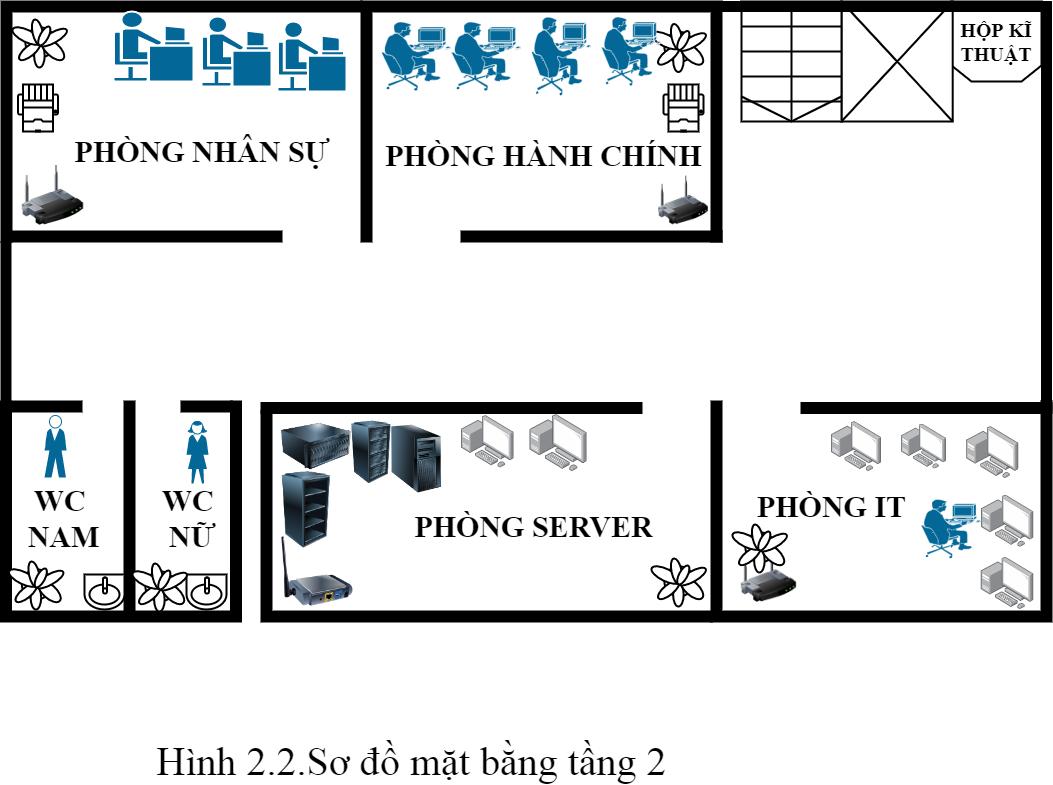

The diagram above was exported from draw.io. Its source (the exported page's mxGraphModel, read from the mxfile embedded in the PNG):
<mxGraphModel dx="824" dy="476" grid="1" gridSize="10" guides="1" tooltips="1" connect="1" arrows="1" fold="1" page="1" pageScale="1" pageWidth="827" pageHeight="1169" math="0" shadow="0">
  <root>
    <mxCell id="0" />
    <mxCell id="1" parent="0" />
    <mxCell id="OUDe9lSAisE3euxgLord-1" value="HỘP KĨ THUẬT" style="shape=loopLimit;whiteSpace=wrap;html=1;fontFamily=Times New Roman;fontSize=20;strokeWidth=2;direction=west;fontStyle=1" parent="1" vertex="1">
      <mxGeometry x="1470" y="80" width="90" height="80" as="geometry" />
    </mxCell>
    <mxCell id="xaWHuHHjG8R4fXLh1uRC-1" value="" style="verticalLabelPosition=bottom;html=1;verticalAlign=top;align=center;shape=mxgraph.floorplan.elevator;fontFamily=Times New Roman;fontSize=20;strokeWidth=2;" parent="1" vertex="1">
      <mxGeometry x="1360" y="80" width="111.2" height="120" as="geometry" />
    </mxCell>
    <mxCell id="07K2To_gjYBAfayTQ0CQ-1" value="" style="verticalLabelPosition=bottom;html=1;verticalAlign=top;align=center;shape=mxgraph.floorplan.stairs;direction=south;fontFamily=Times New Roman;fontSize=20;strokeWidth=2;" parent="1" vertex="1">
      <mxGeometry x="1260" y="80" width="100" height="120" as="geometry" />
    </mxCell>
    <mxCell id="P8fvMYuiVb9JtXer0GC--1" value="" style="verticalLabelPosition=bottom;html=1;verticalAlign=top;align=center;shape=mxgraph.floorplan.wallU;fillColor=#000000;fontFamily=Times New Roman;fontSize=11;strokeWidth=2;" parent="1" vertex="1">
      <mxGeometry x="880" y="80" width="360" height="240" as="geometry" />
    </mxCell>
    <mxCell id="P8fvMYuiVb9JtXer0GC--2" value="" style="verticalLabelPosition=bottom;html=1;verticalAlign=top;align=center;shape=mxgraph.floorplan.wall;fillColor=#000000;fontFamily=Times New Roman;fontSize=11;strokeWidth=2;" parent="1" vertex="1">
      <mxGeometry x="980" y="275" width="260" height="80" as="geometry" />
    </mxCell>
    <mxCell id="P8fvMYuiVb9JtXer0GC--25" value="" style="verticalLabelPosition=bottom;html=1;verticalAlign=top;align=center;shape=mxgraph.floorplan.plant;fontFamily=Times New Roman;fontSize=11;strokeWidth=2;" parent="1" vertex="1">
      <mxGeometry x="1172" y="99.5" width="47" height="51" as="geometry" />
    </mxCell>
    <mxCell id="P8fvMYuiVb9JtXer0GC--26" value="" style="shape=mxgraph.cisco.people.pc_man;html=1;pointerEvents=1;dashed=0;fillColor=#036897;strokeColor=#ffffff;strokeWidth=2;verticalLabelPosition=bottom;verticalAlign=top;align=center;outlineConnect=0;fontFamily=Times New Roman;fontSize=11;" parent="1" vertex="1">
      <mxGeometry x="970" y="100" width="70" height="70" as="geometry" />
    </mxCell>
    <mxCell id="P8fvMYuiVb9JtXer0GC--27" value="" style="shape=mxgraph.cisco.people.pc_man;html=1;pointerEvents=1;dashed=0;fillColor=#036897;strokeColor=#ffffff;strokeWidth=2;verticalLabelPosition=bottom;verticalAlign=top;align=center;outlineConnect=0;fontFamily=Times New Roman;fontSize=11;" parent="1" vertex="1">
      <mxGeometry x="1050" y="95" width="60" height="80" as="geometry" />
    </mxCell>
    <mxCell id="P8fvMYuiVb9JtXer0GC--28" value="" style="shape=mxgraph.cisco.people.pc_man;html=1;pointerEvents=1;dashed=0;fillColor=#036897;strokeColor=#ffffff;strokeWidth=2;verticalLabelPosition=bottom;verticalAlign=top;align=center;outlineConnect=0;fontFamily=Times New Roman;fontSize=11;" parent="1" vertex="1">
      <mxGeometry x="900" y="100" width="70" height="70" as="geometry" />
    </mxCell>
    <mxCell id="P8fvMYuiVb9JtXer0GC--29" value="" style="shape=mxgraph.cisco.people.pc_man;html=1;pointerEvents=1;dashed=0;fillColor=#036897;strokeColor=#ffffff;strokeWidth=2;verticalLabelPosition=bottom;verticalAlign=top;align=center;outlineConnect=0;fontFamily=Times New Roman;fontSize=11;" parent="1" vertex="1">
      <mxGeometry x="1120" y="95" width="60" height="70" as="geometry" />
    </mxCell>
    <mxCell id="P8fvMYuiVb9JtXer0GC--41" value="PHÒNG HÀNH CHÍNH" style="text;html=1;align=center;verticalAlign=middle;resizable=0;points=[];autosize=1;strokeColor=none;fillColor=none;fontSize=30;fontFamily=Times New Roman;fontStyle=1" parent="1" vertex="1">
      <mxGeometry x="897" y="214" width="330" height="40" as="geometry" />
    </mxCell>
    <mxCell id="P8fvMYuiVb9JtXer0GC--42" value="" style="image;html=1;image=img/lib/clip_art/networking/Wireless_Router_128x128.png;fontFamily=Times New Roman;fontSize=20;strokeWidth=2;" parent="1" vertex="1">
      <mxGeometry x="1177" y="254" width="50" height="50" as="geometry" />
    </mxCell>
    <mxCell id="Aob-L8aeoMJaP4h9Q4k--2" value="" style="verticalLabelPosition=bottom;html=1;verticalAlign=top;align=center;shape=mxgraph.floorplan.wallCorner;fillColor=#000000;fontFamily=Times New Roman;fontSize=20;strokeWidth=2;" parent="1" vertex="1">
      <mxGeometry x="520" y="80" width="360" height="240" as="geometry" />
    </mxCell>
    <mxCell id="Aob-L8aeoMJaP4h9Q4k--3" value="" style="verticalLabelPosition=bottom;html=1;verticalAlign=top;align=center;shape=mxgraph.floorplan.wall;fillColor=#000000;fontFamily=Times New Roman;fontSize=20;strokeWidth=2;" parent="1" vertex="1">
      <mxGeometry x="525" y="210" width="275" height="210" as="geometry" />
    </mxCell>
    <mxCell id="Aob-L8aeoMJaP4h9Q4k--4" value="" style="image;html=1;image=img/lib/clip_art/networking/Wireless_Router_128x128.png;fontFamily=Times New Roman;fontSize=20;strokeWidth=2;" parent="1" vertex="1">
      <mxGeometry x="536.5" y="244" width="70" height="60" as="geometry" />
    </mxCell>
    <mxCell id="Aob-L8aeoMJaP4h9Q4k--5" value="" style="verticalLabelPosition=bottom;html=1;verticalAlign=top;align=center;shape=mxgraph.floorplan.plant;fontFamily=Times New Roman;fontSize=20;strokeWidth=2;" parent="1" vertex="1">
      <mxGeometry x="533" y="95" width="47" height="51" as="geometry" />
    </mxCell>
    <mxCell id="Aob-L8aeoMJaP4h9Q4k--6" value="" style="shape=mxgraph.cisco.people.androgenous_person;html=1;pointerEvents=1;dashed=0;fillColor=#036897;strokeColor=#ffffff;strokeWidth=2;verticalLabelPosition=bottom;verticalAlign=top;align=center;outlineConnect=0;fontFamily=Times New Roman;fontSize=20;" parent="1" vertex="1">
      <mxGeometry x="632" y="90" width="80" height="70" as="geometry" />
    </mxCell>
    <mxCell id="Aob-L8aeoMJaP4h9Q4k--7" value="" style="shape=mxgraph.cisco.people.androgenous_person;html=1;pointerEvents=1;dashed=0;fillColor=#036897;strokeColor=#ffffff;strokeWidth=2;verticalLabelPosition=bottom;verticalAlign=top;align=center;outlineConnect=0;fontFamily=Times New Roman;fontSize=20;" parent="1" vertex="1">
      <mxGeometry x="720" y="95" width="70" height="70" as="geometry" />
    </mxCell>
    <mxCell id="gJD6WUDBBvKkPAT9M0RK-7" value="" style="shape=mxgraph.cisco.people.androgenous_person;html=1;pointerEvents=1;dashed=0;fillColor=#036897;strokeColor=#ffffff;strokeWidth=2;verticalLabelPosition=bottom;verticalAlign=top;align=center;outlineConnect=0;fontFamily=Times New Roman;fontSize=20;" parent="1" vertex="1">
      <mxGeometry x="796" y="100" width="69" height="70" as="geometry" />
    </mxCell>
    <mxCell id="gJD6WUDBBvKkPAT9M0RK-8" value="" style="verticalLabelPosition=bottom;html=1;verticalAlign=top;align=center;shape=mxgraph.floorplan.wallU;fillColor=#000000;fontFamily=Times New Roman;fontSize=20;strokeWidth=2;direction=west;" parent="1" vertex="1">
      <mxGeometry x="1230" y="480" width="340" height="220" as="geometry" />
    </mxCell>
    <mxCell id="gJD6WUDBBvKkPAT9M0RK-9" value="" style="verticalLabelPosition=bottom;html=1;verticalAlign=top;align=center;shape=mxgraph.floorplan.wall;fillColor=#000000;fontFamily=Times New Roman;fontSize=20;strokeWidth=2;" parent="1" vertex="1">
      <mxGeometry x="1320" y="481.5" width="250" height="10" as="geometry" />
    </mxCell>
    <mxCell id="gJD6WUDBBvKkPAT9M0RK-10" value="" style="points=[];aspect=fixed;html=1;align=center;shadow=0;dashed=0;image;image=img/lib/allied_telesis/computer_and_terminals/Personal_Computer_with_Server.svg;fontFamily=Times New Roman;fontSize=20;strokeWidth=2;" parent="1" vertex="1">
      <mxGeometry x="1420" y="502.5" width="45" height="45" as="geometry" />
    </mxCell>
    <mxCell id="gJD6WUDBBvKkPAT9M0RK-12" value="" style="points=[];aspect=fixed;html=1;align=center;shadow=0;dashed=0;image;image=img/lib/allied_telesis/computer_and_terminals/Personal_Computer_with_Server.svg;fontFamily=Times New Roman;fontSize=20;strokeWidth=2;" parent="1" vertex="1">
      <mxGeometry x="1350" y="500" width="50" height="50" as="geometry" />
    </mxCell>
    <mxCell id="gJD6WUDBBvKkPAT9M0RK-13" value="" style="points=[];aspect=fixed;html=1;align=center;shadow=0;dashed=0;image;image=img/lib/allied_telesis/computer_and_terminals/Personal_Computer_with_Server.svg;fontFamily=Times New Roman;fontSize=20;strokeWidth=2;" parent="1" vertex="1">
      <mxGeometry x="1485.2" y="505" width="52" height="52" as="geometry" />
    </mxCell>
    <mxCell id="gJD6WUDBBvKkPAT9M0RK-14" value="" style="points=[];aspect=fixed;html=1;align=center;shadow=0;dashed=0;image;image=img/lib/allied_telesis/computer_and_terminals/Personal_Computer_with_Server.svg;fontFamily=Times New Roman;fontSize=20;strokeWidth=2;" parent="1" vertex="1">
      <mxGeometry x="1500" y="573.5" width="52.2" height="52.2" as="geometry" />
    </mxCell>
    <mxCell id="gJD6WUDBBvKkPAT9M0RK-15" value="" style="points=[];aspect=fixed;html=1;align=center;shadow=0;dashed=0;image;image=img/lib/allied_telesis/computer_and_terminals/Personal_Computer_with_Server.svg;fontFamily=Times New Roman;fontSize=20;strokeWidth=2;" parent="1" vertex="1">
      <mxGeometry x="1499.8" y="635.6" width="52.4" height="52.4" as="geometry" />
    </mxCell>
    <mxCell id="gJD6WUDBBvKkPAT9M0RK-16" value="" style="shape=mxgraph.cisco.people.pc_man;html=1;pointerEvents=1;dashed=0;fillColor=#036897;strokeColor=#ffffff;strokeWidth=2;verticalLabelPosition=bottom;verticalAlign=top;align=center;outlineConnect=0;fontFamily=Times New Roman;fontSize=20;" parent="1" vertex="1">
      <mxGeometry x="1439.8" y="577.5" width="60" height="60" as="geometry" />
    </mxCell>
    <mxCell id="gJD6WUDBBvKkPAT9M0RK-17" value="" style="image;html=1;image=img/lib/clip_art/networking/Wireless_Router_128x128.png;fontFamily=Times New Roman;fontSize=20;strokeWidth=2;" parent="1" vertex="1">
      <mxGeometry x="1253" y="627" width="69" height="54" as="geometry" />
    </mxCell>
    <mxCell id="gJD6WUDBBvKkPAT9M0RK-18" value="PHÒNG IT" style="text;html=1;align=center;verticalAlign=middle;resizable=0;points=[];autosize=1;strokeColor=none;fillColor=none;fontSize=30;fontFamily=Times New Roman;fontStyle=1" parent="1" vertex="1">
      <mxGeometry x="1270" y="565" width="160" height="40" as="geometry" />
    </mxCell>
    <mxCell id="gJD6WUDBBvKkPAT9M0RK-19" value="" style="verticalLabelPosition=bottom;html=1;verticalAlign=top;align=center;shape=mxgraph.floorplan.wallCorner;fillColor=#000000;direction=north;fontFamily=Times New Roman;fontSize=20;strokeWidth=2;" parent="1" vertex="1">
      <mxGeometry x="780" y="490" width="450" height="210" as="geometry" />
    </mxCell>
    <mxCell id="gJD6WUDBBvKkPAT9M0RK-20" value="" style="verticalLabelPosition=bottom;html=1;verticalAlign=top;align=center;shape=mxgraph.floorplan.wall;fillColor=#000000;fontFamily=Times New Roman;fontSize=20;strokeWidth=2;" parent="1" vertex="1">
      <mxGeometry x="780" y="479" width="380" height="15" as="geometry" />
    </mxCell>
    <mxCell id="gJD6WUDBBvKkPAT9M0RK-21" value="PHÒNG SERVER" style="text;html=1;align=center;verticalAlign=middle;resizable=0;points=[];autosize=1;strokeColor=none;fillColor=none;fontSize=30;fontFamily=Times New Roman;fontStyle=1" parent="1" vertex="1">
      <mxGeometry x="927" y="585" width="250" height="40" as="geometry" />
    </mxCell>
    <mxCell id="gJD6WUDBBvKkPAT9M0RK-22" value="" style="image;html=1;image=img/lib/clip_art/computers/Server_Rack_128x128.png;fontFamily=Times New Roman;fontSize=20;strokeWidth=2;" parent="1" vertex="1">
      <mxGeometry x="870" y="488.5" width="40" height="85" as="geometry" />
    </mxCell>
    <mxCell id="gJD6WUDBBvKkPAT9M0RK-23" value="" style="image;html=1;image=img/lib/clip_art/computers/Server_128x128.png;fontFamily=Times New Roman;fontSize=20;strokeWidth=2;" parent="1" vertex="1">
      <mxGeometry x="800" y="497.5" width="70" height="55" as="geometry" />
    </mxCell>
    <mxCell id="gJD6WUDBBvKkPAT9M0RK-24" value="" style="image;html=1;image=img/lib/clip_art/computers/Server_Rack_Empty_128x128.png;fontFamily=Times New Roman;fontSize=20;strokeWidth=2;" parent="1" vertex="1">
      <mxGeometry x="795" y="550" width="60" height="77" as="geometry" />
    </mxCell>
    <mxCell id="gJD6WUDBBvKkPAT9M0RK-25" value="" style="image;html=1;image=img/lib/clip_art/computers/Server_Tower_128x128.png;fontFamily=Times New Roman;fontSize=20;strokeWidth=2;" parent="1" vertex="1">
      <mxGeometry x="910" y="497.5" width="50" height="80" as="geometry" />
    </mxCell>
    <mxCell id="gJD6WUDBBvKkPAT9M0RK-26" value="" style="image;html=1;image=img/lib/clip_art/networking/Print_Server_Wireless_128x128.png;fontFamily=Times New Roman;fontSize=20;strokeWidth=2;" parent="1" vertex="1">
      <mxGeometry x="796" y="615" width="80" height="70" as="geometry" />
    </mxCell>
    <mxCell id="S9Hnee4AnBpnI8A_yUXY-3" value="PHÒNG NHÂN SỰ" style="text;html=1;align=center;verticalAlign=middle;resizable=0;points=[];autosize=1;strokeColor=none;fillColor=none;fontSize=30;fontFamily=Times New Roman;fontStyle=1" parent="1" vertex="1">
      <mxGeometry x="585" y="210" width="270" height="40" as="geometry" />
    </mxCell>
    <mxCell id="S9Hnee4AnBpnI8A_yUXY-6" value="" style="verticalLabelPosition=bottom;html=1;verticalAlign=top;align=center;shape=mxgraph.floorplan.wallU;fillColor=#000000;fontFamily=Times New Roman;fontSize=20;strokeWidth=2;direction=west;" parent="1" vertex="1">
      <mxGeometry x="519.5" y="480" width="240" height="220" as="geometry" />
    </mxCell>
    <mxCell id="S9Hnee4AnBpnI8A_yUXY-7" value="" style="verticalLabelPosition=bottom;html=1;verticalAlign=top;align=center;shape=mxgraph.floorplan.wall;fillColor=#000000;direction=south;fontFamily=Times New Roman;fontSize=20;strokeWidth=2;" parent="1" vertex="1">
      <mxGeometry x="643" y="480" width="10" height="210" as="geometry" />
    </mxCell>
    <mxCell id="e13yuGlOVQdnc4U_DXH0-1" value="" style="verticalLabelPosition=bottom;html=1;verticalAlign=top;align=center;shape=mxgraph.floorplan.plant;fontFamily=Times New Roman;fontSize=20;strokeWidth=2;" parent="1" vertex="1">
      <mxGeometry x="529.5" y="637" width="47" height="51" as="geometry" />
    </mxCell>
    <mxCell id="e13yuGlOVQdnc4U_DXH0-2" value="" style="verticalLabelPosition=bottom;html=1;verticalAlign=top;align=center;shape=mxgraph.floorplan.sink_1;fontFamily=Times New Roman;fontSize=20;strokeWidth=2;" parent="1" vertex="1">
      <mxGeometry x="603" y="653" width="40" height="35" as="geometry" />
    </mxCell>
    <mxCell id="e13yuGlOVQdnc4U_DXH0-3" value="" style="verticalLabelPosition=bottom;html=1;verticalAlign=top;align=center;shape=mxgraph.floorplan.sink_1;fontFamily=Times New Roman;fontSize=20;strokeWidth=2;" parent="1" vertex="1">
      <mxGeometry x="705" y="653" width="40" height="35" as="geometry" />
    </mxCell>
    <mxCell id="e13yuGlOVQdnc4U_DXH0-4" value="" style="verticalLabelPosition=bottom;html=1;verticalAlign=top;align=center;shape=mxgraph.floorplan.plant;fontFamily=Times New Roman;fontSize=20;strokeWidth=2;" parent="1" vertex="1">
      <mxGeometry x="653" y="639" width="47" height="51" as="geometry" />
    </mxCell>
    <mxCell id="e13yuGlOVQdnc4U_DXH0-5" value="" style="shape=mxgraph.cisco.people.standing_man;html=1;pointerEvents=1;dashed=0;fillColor=#036897;strokeColor=#ffffff;strokeWidth=2;verticalLabelPosition=bottom;verticalAlign=top;align=center;outlineConnect=0;fontFamily=Times New Roman;fontSize=20;" parent="1" vertex="1">
      <mxGeometry x="563" y="493.99999999999994" width="22" height="62" as="geometry" />
    </mxCell>
    <mxCell id="Y0ogATScotM_jEkm7APy-1" value="" style="shape=mxgraph.cisco.people.standing_woman;html=1;pointerEvents=1;dashed=0;fillColor=#036897;strokeColor=#ffffff;strokeWidth=2;verticalLabelPosition=bottom;verticalAlign=top;align=center;outlineConnect=0;fontFamily=Times New Roman;fontSize=20;" parent="1" vertex="1">
      <mxGeometry x="705" y="500" width="22" height="62" as="geometry" />
    </mxCell>
    <mxCell id="Y0ogATScotM_jEkm7APy-2" value="" style="verticalLabelPosition=bottom;html=1;verticalAlign=top;align=center;shape=mxgraph.floorplan.wall;fillColor=#000000;fontFamily=Times New Roman;fontSize=20;strokeWidth=2;" parent="1" vertex="1">
      <mxGeometry x="525" y="450" width="75" height="70" as="geometry" />
    </mxCell>
    <mxCell id="Y0ogATScotM_jEkm7APy-3" value="" style="verticalLabelPosition=bottom;html=1;verticalAlign=top;align=center;shape=mxgraph.floorplan.wall;fillColor=#000000;fontFamily=Times New Roman;fontSize=20;strokeWidth=2;" parent="1" vertex="1">
      <mxGeometry x="700" y="480" width="50" height="10" as="geometry" />
    </mxCell>
    <mxCell id="Y0ogATScotM_jEkm7APy-4" value="WC &lt;br style=&quot;font-size: 30px;&quot;&gt;NAM" style="text;html=1;align=center;verticalAlign=middle;resizable=0;points=[];autosize=1;strokeColor=none;fillColor=none;fontSize=30;fontFamily=Times New Roman;fontStyle=1" parent="1" vertex="1">
      <mxGeometry x="536.5" y="557" width="90" height="80" as="geometry" />
    </mxCell>
    <mxCell id="Y0ogATScotM_jEkm7APy-7" value="&lt;b&gt;&lt;font style=&quot;font-size: 30px&quot;&gt;WC &lt;br&gt;NỮ&lt;/font&gt;&lt;/b&gt;" style="text;html=1;align=center;verticalAlign=middle;resizable=0;points=[];autosize=1;strokeColor=none;fillColor=none;fontSize=20;fontFamily=Times New Roman;" parent="1" vertex="1">
      <mxGeometry x="675" y="567" width="70" height="60" as="geometry" />
    </mxCell>
    <mxCell id="Y0ogATScotM_jEkm7APy-8" value="" style="verticalLabelPosition=bottom;html=1;verticalAlign=top;align=center;shape=mxgraph.floorplan.printer;fontFamily=Times New Roman;fontSize=20;strokeWidth=2;" parent="1" vertex="1">
      <mxGeometry x="536.5" y="163" width="40" height="47" as="geometry" />
    </mxCell>
    <mxCell id="Y0ogATScotM_jEkm7APy-9" value="" style="verticalLabelPosition=bottom;html=1;verticalAlign=top;align=center;shape=mxgraph.floorplan.printer;fontFamily=Times New Roman;fontSize=20;strokeWidth=2;" parent="1" vertex="1">
      <mxGeometry x="1182" y="163" width="40" height="47" as="geometry" />
    </mxCell>
    <mxCell id="Y0ogATScotM_jEkm7APy-10" value="&lt;font style=&quot;font-size: 40px&quot;&gt;Hình 2.2.Sơ đồ mặt bằng tầng 2&lt;/font&gt;" style="text;html=1;align=center;verticalAlign=middle;resizable=0;points=[];autosize=1;strokeColor=none;fillColor=none;fontSize=30;fontFamily=Times New Roman;" parent="1" vertex="1">
      <mxGeometry x="665" y="820" width="530" height="40" as="geometry" />
    </mxCell>
    <mxCell id="YxlPUlna06BO9nUqyAwC-2" value="" style="verticalLabelPosition=bottom;html=1;verticalAlign=top;align=center;shape=mxgraph.floorplan.plant;fontFamily=Times New Roman;fontSize=11;strokeWidth=2;" parent="1" vertex="1">
      <mxGeometry x="1253" y="600" width="47" height="51" as="geometry" />
    </mxCell>
    <mxCell id="6FZxv-pl-kPBrK5kOLfC-1" value="" style="points=[];aspect=fixed;html=1;align=center;shadow=0;dashed=0;image;image=img/lib/allied_telesis/computer_and_terminals/Personal_Computer_with_Server.svg;fontFamily=Times New Roman;fontSize=20;strokeWidth=2;" parent="1" vertex="1">
      <mxGeometry x="1048.5" y="493" width="57" height="57" as="geometry" />
    </mxCell>
    <mxCell id="6FZxv-pl-kPBrK5kOLfC-2" value="" style="points=[];aspect=fixed;html=1;align=center;shadow=0;dashed=0;image;image=img/lib/allied_telesis/computer_and_terminals/Personal_Computer_with_Server.svg;fontFamily=Times New Roman;fontSize=20;strokeWidth=2;" parent="1" vertex="1">
      <mxGeometry x="980" y="494" width="52.4" height="52.4" as="geometry" />
    </mxCell>
    <mxCell id="NF22v3nVOukilSjtSqJl-4" value="" style="verticalLabelPosition=bottom;html=1;verticalAlign=top;align=center;shape=mxgraph.floorplan.wall;fillColor=#000000;direction=south;fontFamily=Times New Roman;fontSize=30;" parent="1" vertex="1">
      <mxGeometry x="519.5" y="320" width="10" height="200" as="geometry" />
    </mxCell>
    <mxCell id="NF22v3nVOukilSjtSqJl-6" value="" style="verticalLabelPosition=bottom;html=1;verticalAlign=top;align=center;shape=mxgraph.floorplan.wallCorner;fillColor=#000000;direction=south;fontFamily=Times New Roman;fontSize=30;" parent="1" vertex="1">
      <mxGeometry x="1230" y="80" width="340" height="440" as="geometry" />
    </mxCell>
    <mxCell id="QEVO_zMZ_rNTNOY9n4tf-1" value="" style="verticalLabelPosition=bottom;html=1;verticalAlign=top;align=center;shape=mxgraph.floorplan.plant;fontFamily=Times New Roman;fontSize=11;strokeWidth=2;" parent="1" vertex="1">
      <mxGeometry x="1172" y="634" width="47" height="51" as="geometry" />
    </mxCell>
  </root>
</mxGraphModel>